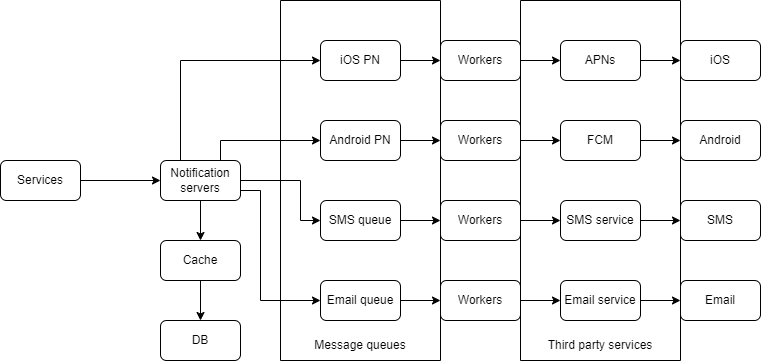

The diagram above was exported from draw.io. Its source (the exported page's mxGraphModel, read from the mxfile embedded in the PNG):
<mxGraphModel dx="882" dy="578" grid="1" gridSize="10" guides="1" tooltips="1" connect="1" arrows="1" fold="1" page="1" pageScale="1" pageWidth="850" pageHeight="1100" math="0" shadow="0">
  <root>
    <mxCell id="0" />
    <mxCell id="1" parent="0" />
    <mxCell id="zerk3sANQ7iGWGBt3IxB-22" style="edgeStyle=orthogonalEdgeStyle;rounded=0;orthogonalLoop=1;jettySize=auto;html=1;exitX=1;exitY=0.5;exitDx=0;exitDy=0;entryX=0;entryY=0.5;entryDx=0;entryDy=0;" edge="1" parent="1" source="zerk3sANQ7iGWGBt3IxB-1" target="zerk3sANQ7iGWGBt3IxB-2">
      <mxGeometry relative="1" as="geometry" />
    </mxCell>
    <mxCell id="zerk3sANQ7iGWGBt3IxB-1" value="Services" style="rounded=1;whiteSpace=wrap;html=1;" vertex="1" parent="1">
      <mxGeometry x="40" y="160" width="80" height="40" as="geometry" />
    </mxCell>
    <mxCell id="zerk3sANQ7iGWGBt3IxB-23" style="edgeStyle=orthogonalEdgeStyle;rounded=0;orthogonalLoop=1;jettySize=auto;html=1;exitX=0.5;exitY=1;exitDx=0;exitDy=0;entryX=0.5;entryY=0;entryDx=0;entryDy=0;" edge="1" parent="1" source="zerk3sANQ7iGWGBt3IxB-2" target="zerk3sANQ7iGWGBt3IxB-19">
      <mxGeometry relative="1" as="geometry" />
    </mxCell>
    <mxCell id="zerk3sANQ7iGWGBt3IxB-26" style="edgeStyle=orthogonalEdgeStyle;rounded=0;orthogonalLoop=1;jettySize=auto;html=1;exitX=0.25;exitY=0;exitDx=0;exitDy=0;entryX=0;entryY=0.5;entryDx=0;entryDy=0;" edge="1" parent="1" source="zerk3sANQ7iGWGBt3IxB-2" target="zerk3sANQ7iGWGBt3IxB-3">
      <mxGeometry relative="1" as="geometry" />
    </mxCell>
    <mxCell id="zerk3sANQ7iGWGBt3IxB-27" style="edgeStyle=orthogonalEdgeStyle;rounded=0;orthogonalLoop=1;jettySize=auto;html=1;exitX=0.75;exitY=0;exitDx=0;exitDy=0;entryX=0;entryY=0.5;entryDx=0;entryDy=0;" edge="1" parent="1" source="zerk3sANQ7iGWGBt3IxB-2" target="zerk3sANQ7iGWGBt3IxB-4">
      <mxGeometry relative="1" as="geometry" />
    </mxCell>
    <mxCell id="zerk3sANQ7iGWGBt3IxB-28" style="edgeStyle=orthogonalEdgeStyle;rounded=0;orthogonalLoop=1;jettySize=auto;html=1;exitX=1;exitY=0.75;exitDx=0;exitDy=0;entryX=0;entryY=0.5;entryDx=0;entryDy=0;" edge="1" parent="1" source="zerk3sANQ7iGWGBt3IxB-2" target="zerk3sANQ7iGWGBt3IxB-6">
      <mxGeometry relative="1" as="geometry">
        <Array as="points">
          <mxPoint x="300" y="190" />
          <mxPoint x="300" y="300" />
        </Array>
      </mxGeometry>
    </mxCell>
    <mxCell id="zerk3sANQ7iGWGBt3IxB-29" style="edgeStyle=orthogonalEdgeStyle;rounded=0;orthogonalLoop=1;jettySize=auto;html=1;exitX=1;exitY=0.5;exitDx=0;exitDy=0;entryX=0;entryY=0.5;entryDx=0;entryDy=0;" edge="1" parent="1" source="zerk3sANQ7iGWGBt3IxB-2" target="zerk3sANQ7iGWGBt3IxB-5">
      <mxGeometry relative="1" as="geometry">
        <Array as="points">
          <mxPoint x="340" y="180" />
          <mxPoint x="340" y="220" />
        </Array>
      </mxGeometry>
    </mxCell>
    <mxCell id="zerk3sANQ7iGWGBt3IxB-2" value="Notification servers" style="rounded=1;whiteSpace=wrap;html=1;" vertex="1" parent="1">
      <mxGeometry x="200" y="160" width="80" height="40" as="geometry" />
    </mxCell>
    <mxCell id="zerk3sANQ7iGWGBt3IxB-30" style="edgeStyle=orthogonalEdgeStyle;rounded=0;orthogonalLoop=1;jettySize=auto;html=1;exitX=1;exitY=0.5;exitDx=0;exitDy=0;entryX=0;entryY=0.5;entryDx=0;entryDy=0;" edge="1" parent="1" source="zerk3sANQ7iGWGBt3IxB-3" target="zerk3sANQ7iGWGBt3IxB-7">
      <mxGeometry relative="1" as="geometry" />
    </mxCell>
    <mxCell id="zerk3sANQ7iGWGBt3IxB-3" value="iOS PN" style="rounded=1;whiteSpace=wrap;html=1;" vertex="1" parent="1">
      <mxGeometry x="360" y="40" width="80" height="40" as="geometry" />
    </mxCell>
    <mxCell id="zerk3sANQ7iGWGBt3IxB-34" style="edgeStyle=orthogonalEdgeStyle;rounded=0;orthogonalLoop=1;jettySize=auto;html=1;exitX=1;exitY=0.5;exitDx=0;exitDy=0;entryX=0;entryY=0.5;entryDx=0;entryDy=0;" edge="1" parent="1" source="zerk3sANQ7iGWGBt3IxB-4" target="zerk3sANQ7iGWGBt3IxB-8">
      <mxGeometry relative="1" as="geometry" />
    </mxCell>
    <mxCell id="zerk3sANQ7iGWGBt3IxB-4" value="Android PN" style="rounded=1;whiteSpace=wrap;html=1;" vertex="1" parent="1">
      <mxGeometry x="360" y="120" width="80" height="40" as="geometry" />
    </mxCell>
    <mxCell id="zerk3sANQ7iGWGBt3IxB-37" style="edgeStyle=orthogonalEdgeStyle;rounded=0;orthogonalLoop=1;jettySize=auto;html=1;exitX=1;exitY=0.5;exitDx=0;exitDy=0;entryX=0;entryY=0.5;entryDx=0;entryDy=0;" edge="1" parent="1" source="zerk3sANQ7iGWGBt3IxB-5" target="zerk3sANQ7iGWGBt3IxB-9">
      <mxGeometry relative="1" as="geometry" />
    </mxCell>
    <mxCell id="zerk3sANQ7iGWGBt3IxB-5" value="SMS queue" style="rounded=1;whiteSpace=wrap;html=1;" vertex="1" parent="1">
      <mxGeometry x="360" y="200" width="80" height="40" as="geometry" />
    </mxCell>
    <mxCell id="zerk3sANQ7iGWGBt3IxB-40" style="edgeStyle=orthogonalEdgeStyle;rounded=0;orthogonalLoop=1;jettySize=auto;html=1;exitX=1;exitY=0.5;exitDx=0;exitDy=0;" edge="1" parent="1" source="zerk3sANQ7iGWGBt3IxB-6" target="zerk3sANQ7iGWGBt3IxB-10">
      <mxGeometry relative="1" as="geometry" />
    </mxCell>
    <mxCell id="zerk3sANQ7iGWGBt3IxB-6" value="Email queue" style="rounded=1;whiteSpace=wrap;html=1;" vertex="1" parent="1">
      <mxGeometry x="360" y="280" width="80" height="40" as="geometry" />
    </mxCell>
    <mxCell id="zerk3sANQ7iGWGBt3IxB-31" style="edgeStyle=orthogonalEdgeStyle;rounded=0;orthogonalLoop=1;jettySize=auto;html=1;exitX=1;exitY=0.5;exitDx=0;exitDy=0;entryX=0;entryY=0.5;entryDx=0;entryDy=0;" edge="1" parent="1" source="zerk3sANQ7iGWGBt3IxB-7" target="zerk3sANQ7iGWGBt3IxB-15">
      <mxGeometry relative="1" as="geometry" />
    </mxCell>
    <mxCell id="zerk3sANQ7iGWGBt3IxB-7" value="Workers" style="rounded=1;whiteSpace=wrap;html=1;" vertex="1" parent="1">
      <mxGeometry x="480" y="40" width="80" height="40" as="geometry" />
    </mxCell>
    <mxCell id="zerk3sANQ7iGWGBt3IxB-35" style="edgeStyle=orthogonalEdgeStyle;rounded=0;orthogonalLoop=1;jettySize=auto;html=1;exitX=1;exitY=0.5;exitDx=0;exitDy=0;entryX=0;entryY=0.5;entryDx=0;entryDy=0;" edge="1" parent="1" source="zerk3sANQ7iGWGBt3IxB-8" target="zerk3sANQ7iGWGBt3IxB-16">
      <mxGeometry relative="1" as="geometry" />
    </mxCell>
    <mxCell id="zerk3sANQ7iGWGBt3IxB-8" value="Workers" style="rounded=1;whiteSpace=wrap;html=1;" vertex="1" parent="1">
      <mxGeometry x="480" y="120" width="80" height="40" as="geometry" />
    </mxCell>
    <mxCell id="zerk3sANQ7iGWGBt3IxB-38" style="edgeStyle=orthogonalEdgeStyle;rounded=0;orthogonalLoop=1;jettySize=auto;html=1;exitX=1;exitY=0.5;exitDx=0;exitDy=0;entryX=0;entryY=0.5;entryDx=0;entryDy=0;" edge="1" parent="1" source="zerk3sANQ7iGWGBt3IxB-9" target="zerk3sANQ7iGWGBt3IxB-17">
      <mxGeometry relative="1" as="geometry" />
    </mxCell>
    <mxCell id="zerk3sANQ7iGWGBt3IxB-9" value="Workers" style="rounded=1;whiteSpace=wrap;html=1;" vertex="1" parent="1">
      <mxGeometry x="480" y="200" width="80" height="40" as="geometry" />
    </mxCell>
    <mxCell id="zerk3sANQ7iGWGBt3IxB-41" style="edgeStyle=orthogonalEdgeStyle;rounded=0;orthogonalLoop=1;jettySize=auto;html=1;exitX=1;exitY=0.5;exitDx=0;exitDy=0;entryX=0;entryY=0.5;entryDx=0;entryDy=0;" edge="1" parent="1" source="zerk3sANQ7iGWGBt3IxB-10" target="zerk3sANQ7iGWGBt3IxB-18">
      <mxGeometry relative="1" as="geometry" />
    </mxCell>
    <mxCell id="zerk3sANQ7iGWGBt3IxB-10" value="Workers" style="rounded=1;whiteSpace=wrap;html=1;" vertex="1" parent="1">
      <mxGeometry x="480" y="280" width="80" height="40" as="geometry" />
    </mxCell>
    <mxCell id="zerk3sANQ7iGWGBt3IxB-11" value="iOS" style="rounded=1;whiteSpace=wrap;html=1;" vertex="1" parent="1">
      <mxGeometry x="720" y="40" width="80" height="40" as="geometry" />
    </mxCell>
    <mxCell id="zerk3sANQ7iGWGBt3IxB-12" value="Android" style="rounded=1;whiteSpace=wrap;html=1;" vertex="1" parent="1">
      <mxGeometry x="720" y="120" width="80" height="40" as="geometry" />
    </mxCell>
    <mxCell id="zerk3sANQ7iGWGBt3IxB-13" value="SMS" style="rounded=1;whiteSpace=wrap;html=1;" vertex="1" parent="1">
      <mxGeometry x="720" y="200" width="80" height="40" as="geometry" />
    </mxCell>
    <mxCell id="zerk3sANQ7iGWGBt3IxB-14" value="Email" style="rounded=1;whiteSpace=wrap;html=1;" vertex="1" parent="1">
      <mxGeometry x="720" y="280" width="80" height="40" as="geometry" />
    </mxCell>
    <mxCell id="zerk3sANQ7iGWGBt3IxB-33" style="edgeStyle=orthogonalEdgeStyle;rounded=0;orthogonalLoop=1;jettySize=auto;html=1;exitX=1;exitY=0.5;exitDx=0;exitDy=0;entryX=0;entryY=0.5;entryDx=0;entryDy=0;" edge="1" parent="1" source="zerk3sANQ7iGWGBt3IxB-15" target="zerk3sANQ7iGWGBt3IxB-11">
      <mxGeometry relative="1" as="geometry" />
    </mxCell>
    <mxCell id="zerk3sANQ7iGWGBt3IxB-15" value="APNs" style="rounded=1;whiteSpace=wrap;html=1;" vertex="1" parent="1">
      <mxGeometry x="600" y="40" width="80" height="40" as="geometry" />
    </mxCell>
    <mxCell id="zerk3sANQ7iGWGBt3IxB-36" style="edgeStyle=orthogonalEdgeStyle;rounded=0;orthogonalLoop=1;jettySize=auto;html=1;exitX=1;exitY=0.5;exitDx=0;exitDy=0;entryX=0;entryY=0.5;entryDx=0;entryDy=0;" edge="1" parent="1" source="zerk3sANQ7iGWGBt3IxB-16" target="zerk3sANQ7iGWGBt3IxB-12">
      <mxGeometry relative="1" as="geometry" />
    </mxCell>
    <mxCell id="zerk3sANQ7iGWGBt3IxB-16" value="FCM" style="rounded=1;whiteSpace=wrap;html=1;" vertex="1" parent="1">
      <mxGeometry x="600" y="120" width="80" height="40" as="geometry" />
    </mxCell>
    <mxCell id="zerk3sANQ7iGWGBt3IxB-39" style="edgeStyle=orthogonalEdgeStyle;rounded=0;orthogonalLoop=1;jettySize=auto;html=1;exitX=1;exitY=0.5;exitDx=0;exitDy=0;entryX=0;entryY=0.5;entryDx=0;entryDy=0;" edge="1" parent="1" source="zerk3sANQ7iGWGBt3IxB-17" target="zerk3sANQ7iGWGBt3IxB-13">
      <mxGeometry relative="1" as="geometry" />
    </mxCell>
    <mxCell id="zerk3sANQ7iGWGBt3IxB-17" value="SMS service" style="rounded=1;whiteSpace=wrap;html=1;" vertex="1" parent="1">
      <mxGeometry x="600" y="200" width="80" height="40" as="geometry" />
    </mxCell>
    <mxCell id="zerk3sANQ7iGWGBt3IxB-42" style="edgeStyle=orthogonalEdgeStyle;rounded=0;orthogonalLoop=1;jettySize=auto;html=1;exitX=1;exitY=0.5;exitDx=0;exitDy=0;entryX=0;entryY=0.5;entryDx=0;entryDy=0;" edge="1" parent="1" source="zerk3sANQ7iGWGBt3IxB-18" target="zerk3sANQ7iGWGBt3IxB-14">
      <mxGeometry relative="1" as="geometry" />
    </mxCell>
    <mxCell id="zerk3sANQ7iGWGBt3IxB-18" value="Email service" style="rounded=1;whiteSpace=wrap;html=1;" vertex="1" parent="1">
      <mxGeometry x="600" y="280" width="80" height="40" as="geometry" />
    </mxCell>
    <mxCell id="zerk3sANQ7iGWGBt3IxB-24" style="edgeStyle=orthogonalEdgeStyle;rounded=0;orthogonalLoop=1;jettySize=auto;html=1;exitX=0.5;exitY=1;exitDx=0;exitDy=0;entryX=0.5;entryY=0;entryDx=0;entryDy=0;" edge="1" parent="1" source="zerk3sANQ7iGWGBt3IxB-19" target="zerk3sANQ7iGWGBt3IxB-20">
      <mxGeometry relative="1" as="geometry" />
    </mxCell>
    <mxCell id="zerk3sANQ7iGWGBt3IxB-19" value="Cache" style="rounded=1;whiteSpace=wrap;html=1;" vertex="1" parent="1">
      <mxGeometry x="200" y="240" width="80" height="40" as="geometry" />
    </mxCell>
    <mxCell id="zerk3sANQ7iGWGBt3IxB-20" value="DB" style="rounded=1;whiteSpace=wrap;html=1;" vertex="1" parent="1">
      <mxGeometry x="200" y="320" width="80" height="40" as="geometry" />
    </mxCell>
    <mxCell id="zerk3sANQ7iGWGBt3IxB-43" value="" style="swimlane;startSize=0;" vertex="1" parent="1">
      <mxGeometry x="560" width="160" height="360" as="geometry" />
    </mxCell>
    <mxCell id="zerk3sANQ7iGWGBt3IxB-44" value="" style="swimlane;startSize=0;" vertex="1" parent="1">
      <mxGeometry x="320" width="160" height="360" as="geometry" />
    </mxCell>
    <mxCell id="zerk3sANQ7iGWGBt3IxB-46" value="Message queues" style="text;html=1;strokeColor=none;fillColor=none;align=center;verticalAlign=middle;whiteSpace=wrap;rounded=0;" vertex="1" parent="zerk3sANQ7iGWGBt3IxB-44">
      <mxGeometry y="330" width="160" height="30" as="geometry" />
    </mxCell>
    <mxCell id="zerk3sANQ7iGWGBt3IxB-45" value="Third party services" style="text;html=1;strokeColor=none;fillColor=none;align=center;verticalAlign=middle;whiteSpace=wrap;rounded=0;" vertex="1" parent="1">
      <mxGeometry x="560" y="330" width="160" height="30" as="geometry" />
    </mxCell>
  </root>
</mxGraphModel>